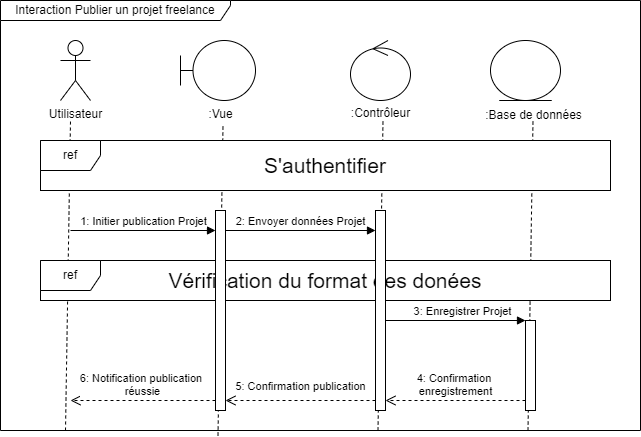

The diagram above was exported from draw.io. Its source (the exported page's mxGraphModel, read from the mxfile embedded in the PNG):
<mxGraphModel dx="1050" dy="621" grid="1" gridSize="10" guides="1" tooltips="1" connect="1" arrows="1" fold="1" page="1" pageScale="1" pageWidth="850" pageHeight="1100" math="0" shadow="0">
  <root>
    <mxCell id="0" />
    <mxCell id="1" parent="0" />
    <mxCell id="cmo0E58g_k7PTgDBryPx-11" value="" style="endArrow=none;dashed=1;html=1;rounded=0;fontColor=#000000;" edge="1" parent="1">
      <mxGeometry width="50" height="50" relative="1" as="geometry">
        <mxPoint x="707.5" y="540" as="sourcePoint" />
        <mxPoint x="712.5" y="230" as="targetPoint" />
      </mxGeometry>
    </mxCell>
    <mxCell id="cmo0E58g_k7PTgDBryPx-10" value="" style="endArrow=none;dashed=1;html=1;rounded=0;fontColor=#000000;" edge="1" parent="1">
      <mxGeometry width="50" height="50" relative="1" as="geometry">
        <mxPoint x="557.5" y="540" as="sourcePoint" />
        <mxPoint x="562.5" y="230" as="targetPoint" />
      </mxGeometry>
    </mxCell>
    <mxCell id="cmo0E58g_k7PTgDBryPx-9" value="" style="endArrow=none;dashed=1;html=1;rounded=0;fontColor=#000000;" edge="1" parent="1">
      <mxGeometry width="50" height="50" relative="1" as="geometry">
        <mxPoint x="397.5" y="545" as="sourcePoint" />
        <mxPoint x="402.5" y="235" as="targetPoint" />
      </mxGeometry>
    </mxCell>
    <mxCell id="5tA_yPJVnvgSMMKYTVwy-1" value="" style="endArrow=none;dashed=1;html=1;rounded=0;fontColor=#000000;" parent="1" edge="1">
      <mxGeometry width="50" height="50" relative="1" as="geometry">
        <mxPoint x="245" y="540" as="sourcePoint" />
        <mxPoint x="250" y="230" as="targetPoint" />
      </mxGeometry>
    </mxCell>
    <mxCell id="5tA_yPJVnvgSMMKYTVwy-2" value="Utilisateur" style="shape=umlActor;verticalLabelPosition=bottom;verticalAlign=top;html=1;fontColor=#000000;" parent="1" vertex="1">
      <mxGeometry x="240" y="150" width="30" height="60" as="geometry" />
    </mxCell>
    <mxCell id="5tA_yPJVnvgSMMKYTVwy-11" value="&lt;font style=&quot;font-size: 21px;&quot;&gt;S'authentifier&lt;/font&gt;" style="whiteSpace=wrap;html=1;fontColor=#000000;" parent="1" vertex="1">
      <mxGeometry x="220" y="250" width="570" height="50" as="geometry" />
    </mxCell>
    <mxCell id="5tA_yPJVnvgSMMKYTVwy-12" value="ref" style="shape=umlFrame;whiteSpace=wrap;html=1;pointerEvents=0;fontColor=#000000;" parent="1" vertex="1">
      <mxGeometry x="220" y="250" width="570" height="50" as="geometry" />
    </mxCell>
    <mxCell id="5tA_yPJVnvgSMMKYTVwy-16" value="&lt;font style=&quot;font-size: 21px;&quot;&gt;Vérification du format des donées&lt;/font&gt;" style="whiteSpace=wrap;html=1;fontColor=#000000;" parent="1" vertex="1">
      <mxGeometry x="220" y="370" width="570" height="40" as="geometry" />
    </mxCell>
    <mxCell id="5tA_yPJVnvgSMMKYTVwy-17" value="ref" style="shape=umlFrame;whiteSpace=wrap;html=1;pointerEvents=0;fontColor=#000000;" parent="1" vertex="1">
      <mxGeometry x="220" y="370" width="570" height="40" as="geometry" />
    </mxCell>
    <mxCell id="5tA_yPJVnvgSMMKYTVwy-18" value="Interaction&amp;nbsp;Publier un projet freelance" style="shape=umlFrame;whiteSpace=wrap;html=1;pointerEvents=0;width=230;height=20;fontColor=#000000;" parent="1" vertex="1">
      <mxGeometry x="180" y="110" width="640" height="430" as="geometry" />
    </mxCell>
    <mxCell id="5tA_yPJVnvgSMMKYTVwy-22" value="2: Envoyer données Projet" style="html=1;verticalAlign=bottom;endArrow=block;curved=0;rounded=0;entryX=0;entryY=0;entryDx=0;entryDy=5;exitX=1;exitY=0;exitDx=0;exitDy=5;exitPerimeter=0;fontColor=#000000;" parent="1" edge="1">
      <mxGeometry relative="1" as="geometry">
        <mxPoint x="405" y="340" as="sourcePoint" />
        <mxPoint as="offset" />
        <mxPoint x="555" y="340" as="targetPoint" />
      </mxGeometry>
    </mxCell>
    <mxCell id="5tA_yPJVnvgSMMKYTVwy-27" value="6: Notification publication&amp;nbsp;&lt;div&gt;réussie&lt;/div&gt;" style="html=1;verticalAlign=bottom;endArrow=open;dashed=1;endSize=8;curved=0;rounded=0;fontColor=#000000;" parent="1" source="5tA_yPJVnvgSMMKYTVwy-4" edge="1">
      <mxGeometry x="0.0008" relative="1" as="geometry">
        <mxPoint x="250" y="510" as="targetPoint" />
        <mxPoint as="offset" />
        <mxPoint x="395" y="510" as="sourcePoint" />
      </mxGeometry>
    </mxCell>
    <mxCell id="5tA_yPJVnvgSMMKYTVwy-24" value="5: Confirmation publication" style="html=1;verticalAlign=bottom;endArrow=open;dashed=1;endSize=8;curved=0;rounded=0;exitX=0;exitY=1;exitDx=0;exitDy=-5;fontColor=#000000;" parent="1" edge="1">
      <mxGeometry y="-5" relative="1" as="geometry">
        <mxPoint x="405" y="510" as="targetPoint" />
        <mxPoint as="offset" />
        <mxPoint x="555" y="510" as="sourcePoint" />
      </mxGeometry>
    </mxCell>
    <mxCell id="5tA_yPJVnvgSMMKYTVwy-26" value="4:&amp;nbsp;Confirmation&amp;nbsp;&lt;div&gt;enregistrement&lt;/div&gt;" style="html=1;verticalAlign=bottom;endArrow=open;dashed=1;endSize=8;curved=0;rounded=0;exitX=0;exitY=1;exitDx=0;exitDy=-5;fontColor=#000000;" parent="1" edge="1">
      <mxGeometry x="0.0033" relative="1" as="geometry">
        <mxPoint x="565" y="510" as="targetPoint" />
        <mxPoint as="offset" />
        <mxPoint x="705" y="510" as="sourcePoint" />
      </mxGeometry>
    </mxCell>
    <mxCell id="5tA_yPJVnvgSMMKYTVwy-4" value="" style="html=1;points=[[0,0,0,0,5],[0,1,0,0,-5],[1,0,0,0,5],[1,1,0,0,-5]];perimeter=orthogonalPerimeter;outlineConnect=0;targetShapes=umlLifeline;portConstraint=eastwest;newEdgeStyle={&quot;curved&quot;:0,&quot;rounded&quot;:0};fontColor=#000000;" parent="1" vertex="1">
      <mxGeometry x="395" y="320" width="10" height="200" as="geometry" />
    </mxCell>
    <mxCell id="5tA_yPJVnvgSMMKYTVwy-5" value="1: Initier publication Projet" style="html=1;verticalAlign=bottom;endArrow=block;curved=0;rounded=0;entryX=0;entryY=0;entryDx=0;entryDy=5;fontColor=#000000;" parent="1" edge="1">
      <mxGeometry x="0.0008" relative="1" as="geometry">
        <mxPoint x="250" y="340" as="sourcePoint" />
        <mxPoint as="offset" />
        <mxPoint x="395" y="340.00000000000034" as="targetPoint" />
      </mxGeometry>
    </mxCell>
    <mxCell id="5tA_yPJVnvgSMMKYTVwy-7" value="" style="html=1;points=[[0,0,0,0,5],[0,1,0,0,-5],[1,0,0,0,5],[1,1,0,0,-5]];perimeter=orthogonalPerimeter;outlineConnect=0;targetShapes=umlLifeline;portConstraint=eastwest;newEdgeStyle={&quot;curved&quot;:0,&quot;rounded&quot;:0};fontColor=#000000;" parent="1" vertex="1">
      <mxGeometry x="555" y="320" width="10" height="200" as="geometry" />
    </mxCell>
    <mxCell id="5tA_yPJVnvgSMMKYTVwy-23" value="" style="html=1;points=[[0,0,0,0,5],[0,1,0,0,-5],[1,0,0,0,5],[1,1,0,0,-5]];perimeter=orthogonalPerimeter;outlineConnect=0;targetShapes=umlLifeline;portConstraint=eastwest;newEdgeStyle={&quot;curved&quot;:0,&quot;rounded&quot;:0};fontColor=#000000;" parent="1" vertex="1">
      <mxGeometry x="705" y="430" width="10" height="90" as="geometry" />
    </mxCell>
    <mxCell id="5tA_yPJVnvgSMMKYTVwy-25" value="3:&amp;nbsp;Enregistrer Projet" style="html=1;verticalAlign=bottom;endArrow=block;curved=0;rounded=0;entryX=0;entryY=0;entryDx=0;entryDy=5;fontColor=#000000;" parent="1" edge="1">
      <mxGeometry x="0.1034" relative="1" as="geometry">
        <mxPoint x="565" y="430" as="sourcePoint" />
        <mxPoint x="705" y="430" as="targetPoint" />
        <mxPoint as="offset" />
      </mxGeometry>
    </mxCell>
    <mxCell id="cmo0E58g_k7PTgDBryPx-3" value="" style="shape=umlBoundary;whiteSpace=wrap;html=1;" vertex="1" parent="1">
      <mxGeometry x="360" y="150" width="75" height="60" as="geometry" />
    </mxCell>
    <mxCell id="cmo0E58g_k7PTgDBryPx-4" value="" style="ellipse;shape=umlControl;whiteSpace=wrap;html=1;" vertex="1" parent="1">
      <mxGeometry x="530" y="150" width="60" height="60" as="geometry" />
    </mxCell>
    <mxCell id="cmo0E58g_k7PTgDBryPx-5" value="" style="ellipse;shape=umlEntity;whiteSpace=wrap;html=1;" vertex="1" parent="1">
      <mxGeometry x="670" y="150" width="70" height="60" as="geometry" />
    </mxCell>
    <mxCell id="cmo0E58g_k7PTgDBryPx-6" value=":Vue" style="text;html=1;align=center;verticalAlign=middle;resizable=0;points=[];autosize=1;strokeColor=none;fillColor=none;" vertex="1" parent="1">
      <mxGeometry x="375" y="209" width="50" height="30" as="geometry" />
    </mxCell>
    <mxCell id="cmo0E58g_k7PTgDBryPx-7" value=":&lt;span style=&quot;text-wrap: wrap;&quot;&gt;Contrôleur&lt;/span&gt;" style="text;html=1;align=center;verticalAlign=middle;resizable=0;points=[];autosize=1;strokeColor=none;fillColor=none;" vertex="1" parent="1">
      <mxGeometry x="520" y="208" width="80" height="30" as="geometry" />
    </mxCell>
    <mxCell id="cmo0E58g_k7PTgDBryPx-8" value=":Base de données" style="text;html=1;align=center;verticalAlign=middle;resizable=0;points=[];autosize=1;strokeColor=none;fillColor=none;" vertex="1" parent="1">
      <mxGeometry x="653" y="210" width="120" height="30" as="geometry" />
    </mxCell>
  </root>
</mxGraphModel>